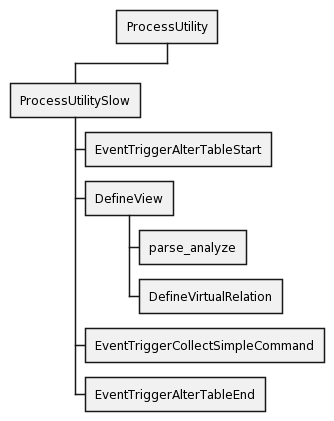

The diagram above was rendered by PlantUML. Its source (embedded in the PNG):
@startwbs
* ProcessUtility
** ProcessUtilitySlow
*** EventTriggerAlterTableStart
*** DefineView
**** parse_analyze
**** DefineVirtualRelation
*** EventTriggerCollectSimpleCommand
*** EventTriggerAlterTableEnd
@endwbs